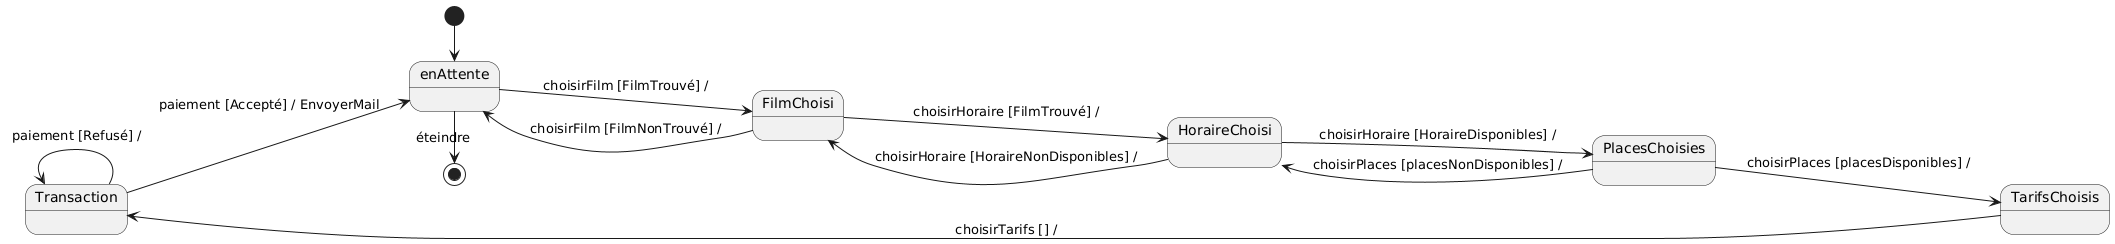

The diagram above was rendered by PlantUML. Its source (embedded in the PNG):
@startuml
left to right direction

[*] -> enAttente
enAttente->[*] : éteindre

enAttente --> FilmChoisi : choisirFilm [FilmTrouvé] /

enAttente <- FilmChoisi : choisirFilm [FilmNonTrouvé] /
FilmChoisi --> HoraireChoisi : choisirHoraire [FilmTrouvé] /

FilmChoisi <- HoraireChoisi : choisirHoraire [HoraireNonDisponibles] /
HoraireChoisi --> PlacesChoisies : choisirHoraire [HoraireDisponibles] /

HoraireChoisi <- PlacesChoisies : choisirPlaces [placesNonDisponibles] /
PlacesChoisies --> TarifsChoisis : choisirPlaces [placesDisponibles] /

TarifsChoisis --> Transaction : choisirTarifs [] /

Transaction <- Transaction : paiement [Refusé] /
Transaction --> enAttente : paiement [Accepté] / EnvoyerMail
@enduml